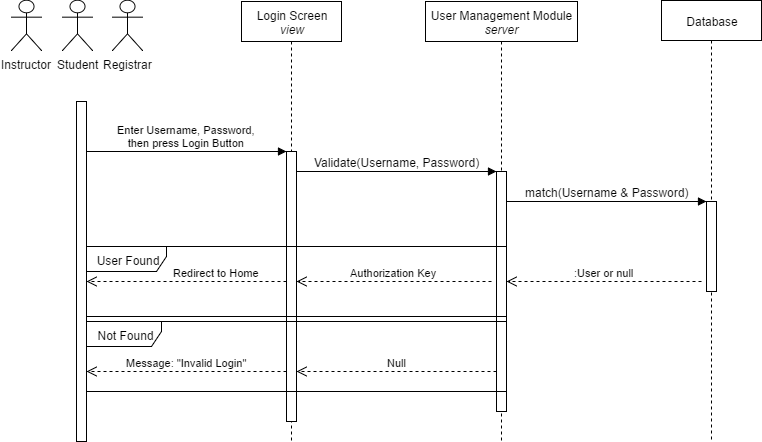

The diagram above was exported from draw.io. Its source (the exported page's mxGraphModel, read from the mxfile embedded in the PNG):
<mxGraphModel dx="786" dy="457" grid="1" gridSize="10" guides="1" tooltips="1" connect="1" arrows="1" fold="1" page="1" pageScale="1.5" pageWidth="850" pageHeight="1100" math="0" shadow="0">
  <root>
    <mxCell id="0" style=";html=1;" />
    <mxCell id="1" style=";html=1;" parent="0" />
    <mxCell id="7e4fe33f6c88bf83-3" value="Database" style="shape=umlLifeline;perimeter=lifelinePerimeter;whiteSpace=wrap;html=1;container=1;collapsible=0;recursiveResize=0;outlineConnect=0;size=40;" vertex="1" parent="1">
      <mxGeometry x="715" y="119" width="100" height="441" as="geometry" />
    </mxCell>
    <mxCell id="240b2ddda7907d39-110" value="Login Screen&lt;div&gt;&lt;i&gt;view&lt;/i&gt;&lt;/div&gt;" style="shape=umlLifeline;perimeter=lifelinePerimeter;whiteSpace=wrap;html=1;container=1;collapsible=0;recursiveResize=0;outlineConnect=0;" vertex="1" parent="1">
      <mxGeometry x="295" y="120" width="100" height="440" as="geometry" />
    </mxCell>
    <mxCell id="240b2ddda7907d39-115" value="User Management Module&lt;div&gt;&lt;i&gt;server&lt;/i&gt;&lt;/div&gt;" style="shape=umlLifeline;perimeter=lifelinePerimeter;whiteSpace=wrap;html=1;container=1;collapsible=0;recursiveResize=0;outlineConnect=0;" vertex="1" parent="1">
      <mxGeometry x="479" y="120" width="152" height="440" as="geometry" />
    </mxCell>
    <mxCell id="5637b053c41343d2-3" value="" style="html=1;points=[];perimeter=orthogonalPerimeter;" vertex="1" parent="1">
      <mxGeometry x="760" y="320" width="10" height="90" as="geometry" />
    </mxCell>
    <mxCell id="240b2ddda7907d39-106" value="" style="html=1;points=[];perimeter=orthogonalPerimeter;" vertex="1" parent="1">
      <mxGeometry x="130" y="220" width="10" height="340" as="geometry" />
    </mxCell>
    <mxCell id="240b2ddda7907d39-108" value="Enter Username, Password,&lt;div&gt;then press Login Button&lt;/div&gt;" style="html=1;verticalAlign=bottom;endArrow=block;" edge="1" parent="1">
      <mxGeometry width="80" relative="1" as="geometry">
        <mxPoint x="140" y="270" as="sourcePoint" />
        <mxPoint x="340" y="270" as="targetPoint" />
      </mxGeometry>
    </mxCell>
    <mxCell id="240b2ddda7907d39-109" value="" style="html=1;points=[];perimeter=orthogonalPerimeter;" vertex="1" parent="1">
      <mxGeometry x="340" y="270" width="10" height="270" as="geometry" />
    </mxCell>
    <mxCell id="240b2ddda7907d39-111" value="" style="html=1;verticalAlign=bottom;endArrow=block;" edge="1" parent="1">
      <mxGeometry x="200" y="10" width="80" as="geometry">
        <mxPoint x="350" y="290" as="sourcePoint" />
        <mxPoint x="550" y="290" as="targetPoint" />
        <mxPoint x="300" y="40" as="offset" />
      </mxGeometry>
    </mxCell>
    <mxCell id="240b2ddda7907d39-113" value="Validate(Username, Password)" style="text;html=1;resizable=0;points=[];align=center;verticalAlign=middle;labelBackgroundColor=#ffffff;" vertex="1" connectable="0" parent="240b2ddda7907d39-111">
      <mxGeometry relative="1" as="geometry">
        <mxPoint y="-10" as="offset" />
      </mxGeometry>
    </mxCell>
    <mxCell id="240b2ddda7907d39-114" value="" style="html=1;points=[];perimeter=orthogonalPerimeter;" vertex="1" parent="1">
      <mxGeometry x="550" y="290" width="10" height="240" as="geometry" />
    </mxCell>
    <mxCell id="240b2ddda7907d39-122" value="Registrar" style="shape=umlActor;verticalLabelPosition=bottom;labelBackgroundColor=#ffffff;verticalAlign=top;html=1;" vertex="1" parent="1">
      <mxGeometry x="166" y="119" width="30" height="50" as="geometry" />
    </mxCell>
    <mxCell id="240b2ddda7907d39-124" value="Instructor" style="shape=umlActor;verticalLabelPosition=bottom;labelBackgroundColor=#ffffff;verticalAlign=top;html=1;" vertex="1" parent="1">
      <mxGeometry x="65" y="119" width="30" height="50" as="geometry" />
    </mxCell>
    <mxCell id="240b2ddda7907d39-126" value="Authorization Key" style="html=1;verticalAlign=bottom;endArrow=open;dashed=1;endSize=8;" edge="1" parent="1">
      <mxGeometry relative="1" as="geometry">
        <mxPoint x="545" y="400" as="sourcePoint" />
        <mxPoint x="350" y="400" as="targetPoint" />
      </mxGeometry>
    </mxCell>
    <mxCell id="240b2ddda7907d39-131" value="Null" style="html=1;verticalAlign=bottom;endArrow=open;dashed=1;endSize=8;" edge="1" parent="1">
      <mxGeometry relative="1" as="geometry">
        <mxPoint x="550" y="490" as="sourcePoint" />
        <mxPoint x="350" y="490" as="targetPoint" />
      </mxGeometry>
    </mxCell>
    <mxCell id="240b2ddda7907d39-132" value="Redirect to Home" style="html=1;verticalAlign=bottom;endArrow=open;dashed=1;endSize=8;" edge="1" parent="1">
      <mxGeometry x="-0.3" relative="1" as="geometry">
        <mxPoint x="340" y="400" as="sourcePoint" />
        <mxPoint x="140" y="400" as="targetPoint" />
        <mxPoint as="offset" />
      </mxGeometry>
    </mxCell>
    <mxCell id="240b2ddda7907d39-133" value="Message: &quot;Invalid Login&quot;" style="html=1;verticalAlign=bottom;endArrow=open;dashed=1;endSize=8;" edge="1" parent="1">
      <mxGeometry relative="1" as="geometry">
        <mxPoint x="340" y="490" as="sourcePoint" />
        <mxPoint x="140" y="490" as="targetPoint" />
      </mxGeometry>
    </mxCell>
    <mxCell id="7e4fe33f6c88bf83-1" value="" style="html=1;verticalAlign=bottom;endArrow=block;" edge="1" parent="1">
      <mxGeometry x="410" y="40" width="80" as="geometry">
        <mxPoint x="560" y="320" as="sourcePoint" />
        <mxPoint x="760" y="320" as="targetPoint" />
        <mxPoint x="300" y="40" as="offset" />
      </mxGeometry>
    </mxCell>
    <mxCell id="7e4fe33f6c88bf83-2" value="match(Username &amp;amp; Password)" style="text;html=1;resizable=0;points=[];align=center;verticalAlign=middle;labelBackgroundColor=#ffffff;" vertex="1" connectable="0" parent="7e4fe33f6c88bf83-1">
      <mxGeometry relative="1" as="geometry">
        <mxPoint y="-10" as="offset" />
      </mxGeometry>
    </mxCell>
    <mxCell id="7e4fe33f6c88bf83-4" value=":User or null" style="html=1;verticalAlign=bottom;endArrow=open;dashed=1;endSize=8;" edge="1" parent="1">
      <mxGeometry x="560" y="395" as="geometry">
        <mxPoint x="755" y="400" as="sourcePoint" />
        <mxPoint x="560" y="400" as="targetPoint" />
      </mxGeometry>
    </mxCell>
    <mxCell id="5637b053c41343d2-1" value="Student" style="shape=umlActor;verticalLabelPosition=bottom;labelBackgroundColor=#ffffff;verticalAlign=top;html=1;" vertex="1" parent="1">
      <mxGeometry x="116" y="119" width="30" height="50" as="geometry" />
    </mxCell>
    <mxCell id="61e43fed53634f90-5" value="User Found" style="shape=umlFrame;whiteSpace=wrap;html=1;width=80;height=25;" vertex="1" parent="1">
      <mxGeometry x="140" y="365" width="420" height="70" as="geometry" />
    </mxCell>
    <mxCell id="61e43fed53634f90-8" value="Not Found" style="shape=umlFrame;whiteSpace=wrap;html=1;width=75;height=25;" vertex="1" parent="1">
      <mxGeometry x="140" y="440" width="420" height="70" as="geometry" />
    </mxCell>
  </root>
</mxGraphModel>